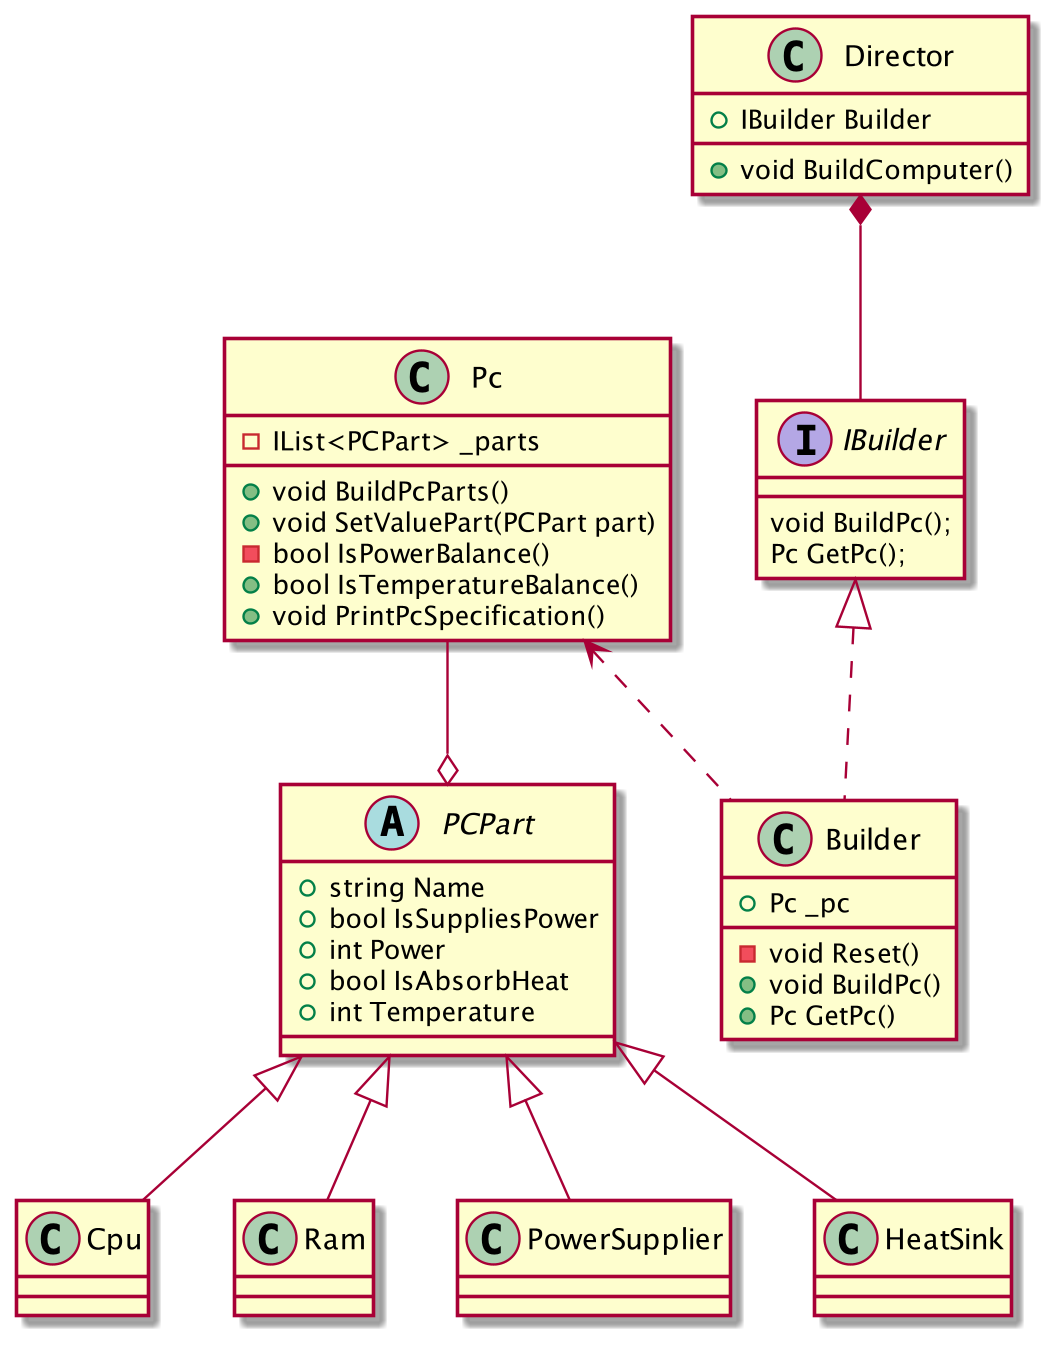

The diagram above was rendered by PlantUML. Its source (embedded in the PNG):
@startuml
'https://plantuml.com/class-diagram

abstract class PCPart
{
    + string Name
    + bool IsSuppliesPower
    + int Power
    + bool IsAbsorbHeat
    + int Temperature
}

class Cpu
class Ram
class PowerSupplier
class HeatSink

PCPart <|-- Cpu
PCPart <|-- Ram
PCPart <|-- PowerSupplier
PCPart <|-- HeatSink

class Pc
{
    - IList<PCPart> _parts
    + void BuildPcParts()
    + void SetValuePart(PCPart part)
    - bool IsPowerBalance() 
    + bool IsTemperatureBalance()
    + void PrintPcSpecification()
}

class Builder
{
    + Pc _pc
    - void Reset()
    + void BuildPc()
    + Pc GetPc()
}

class Director
{
    + IBuilder Builder
    + void BuildComputer()
}

interface IBuilder
{
    void BuildPc();
    Pc GetPc();
}

IBuilder <|.. Builder
Pc <.. Builder
Director *-- IBuilder
Pc --o PCPart

@enduml